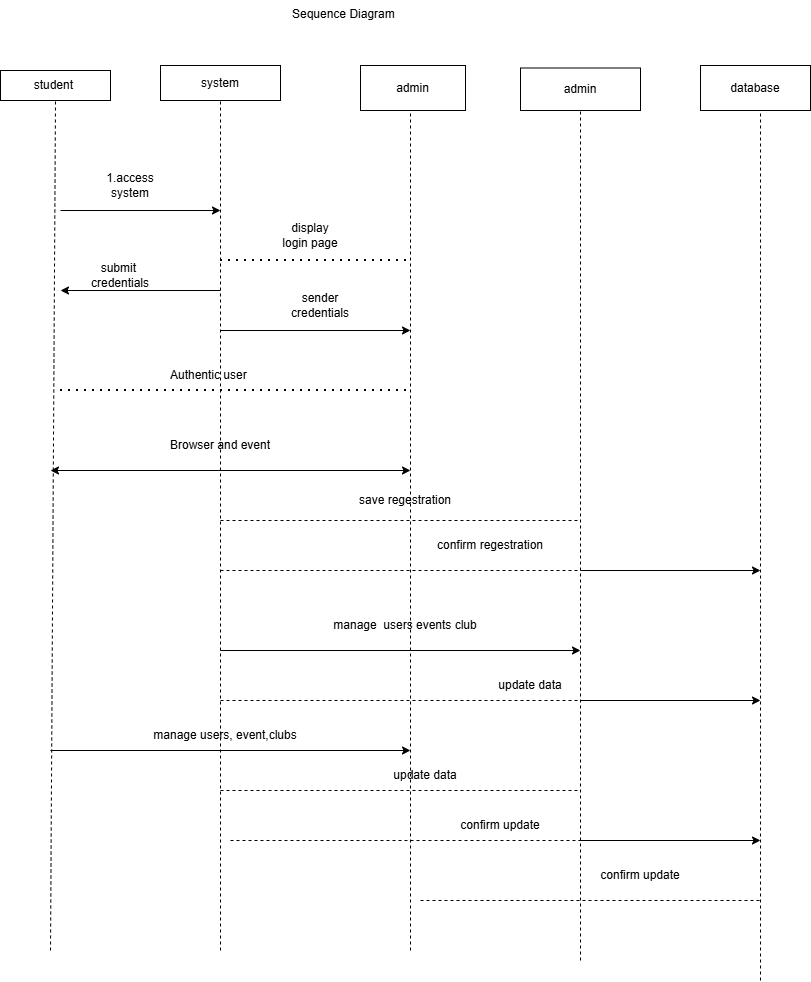

The diagram above was exported from draw.io. Its source (the exported page's mxGraphModel, read from the mxfile embedded in the PNG):
<mxGraphModel dx="864" dy="1576" grid="1" gridSize="10" guides="1" tooltips="1" connect="1" arrows="1" fold="1" page="1" pageScale="1" pageWidth="850" pageHeight="1100" math="0" shadow="0">
  <root>
    <mxCell id="0" />
    <mxCell id="1" parent="0" />
    <mxCell id="cvav24k42I2WqXEFz9Pn-1" parent="1" style="rounded=0;whiteSpace=wrap;html=1;" value="student&amp;nbsp;" vertex="1">
      <mxGeometry height="30" width="110" x="30" y="50" as="geometry" />
    </mxCell>
    <mxCell id="cvav24k42I2WqXEFz9Pn-2" parent="1" style="rounded=0;whiteSpace=wrap;html=1;" value="admin" vertex="1">
      <mxGeometry height="45" width="105" x="390" y="45" as="geometry" />
    </mxCell>
    <mxCell id="cvav24k42I2WqXEFz9Pn-3" parent="1" style="rounded=0;whiteSpace=wrap;html=1;" value="system" vertex="1">
      <mxGeometry height="35" width="120" x="190" y="45" as="geometry" />
    </mxCell>
    <mxCell id="cvav24k42I2WqXEFz9Pn-4" parent="1" style="rounded=0;whiteSpace=wrap;html=1;" value="admin" vertex="1">
      <mxGeometry height="42.5" width="120" x="550" y="47.5" as="geometry" />
    </mxCell>
    <mxCell id="cvav24k42I2WqXEFz9Pn-5" parent="1" style="rounded=0;whiteSpace=wrap;html=1;" value="database" vertex="1">
      <mxGeometry height="45" width="110" x="730" y="45" as="geometry" />
    </mxCell>
    <mxCell id="cvav24k42I2WqXEFz9Pn-6" edge="1" parent="1" style="endArrow=none;dashed=1;html=1;rounded=0;entryX=0.5;entryY=1;entryDx=0;entryDy=0;" target="cvav24k42I2WqXEFz9Pn-1" value="">
      <mxGeometry height="50" relative="1" width="50" as="geometry">
        <mxPoint x="80" y="930" as="sourcePoint" />
        <mxPoint x="110" y="130" as="targetPoint" />
      </mxGeometry>
    </mxCell>
    <mxCell id="cvav24k42I2WqXEFz9Pn-8" edge="1" parent="1" style="endArrow=none;dashed=1;html=1;rounded=0;" value="">
      <mxGeometry height="50" relative="1" width="50" as="geometry">
        <mxPoint x="250" y="930" as="sourcePoint" />
        <mxPoint x="250" y="80" as="targetPoint" />
      </mxGeometry>
    </mxCell>
    <mxCell id="cvav24k42I2WqXEFz9Pn-9" edge="1" parent="1" style="endArrow=none;dashed=1;html=1;rounded=0;" value="">
      <mxGeometry height="50" relative="1" width="50" as="geometry">
        <mxPoint x="440" y="930" as="sourcePoint" />
        <mxPoint x="440" y="90" as="targetPoint" />
      </mxGeometry>
    </mxCell>
    <mxCell id="cvav24k42I2WqXEFz9Pn-10" edge="1" parent="1" style="endArrow=none;dashed=1;html=1;rounded=0;" value="">
      <mxGeometry height="50" relative="1" width="50" as="geometry">
        <mxPoint x="610" y="940" as="sourcePoint" />
        <mxPoint x="610" y="90" as="targetPoint" />
      </mxGeometry>
    </mxCell>
    <mxCell id="cvav24k42I2WqXEFz9Pn-11" edge="1" parent="1" style="endArrow=none;dashed=1;html=1;rounded=0;" value="">
      <mxGeometry height="50" relative="1" width="50" as="geometry">
        <mxPoint x="790" y="960" as="sourcePoint" />
        <mxPoint x="790" y="90" as="targetPoint" />
      </mxGeometry>
    </mxCell>
    <mxCell id="cvav24k42I2WqXEFz9Pn-13" edge="1" parent="1" style="edgeStyle=none;orthogonalLoop=1;jettySize=auto;html=1;rounded=0;" value="">
      <mxGeometry relative="1" width="100" as="geometry">
        <Array as="points" />
        <mxPoint x="90" y="190" as="sourcePoint" />
        <mxPoint x="250" y="190" as="targetPoint" />
      </mxGeometry>
    </mxCell>
    <mxCell id="cvav24k42I2WqXEFz9Pn-14" parent="1" style="text;html=1;whiteSpace=wrap;strokeColor=none;fillColor=none;align=center;verticalAlign=middle;rounded=0;" value="1.access system" vertex="1">
      <mxGeometry height="30" width="60" x="130" y="150" as="geometry" />
    </mxCell>
    <mxCell id="cvav24k42I2WqXEFz9Pn-16" parent="1" style="text;html=1;whiteSpace=wrap;strokeColor=none;fillColor=none;align=center;verticalAlign=middle;rounded=0;" value="display login page" vertex="1">
      <mxGeometry height="30" width="60" x="310" y="200" as="geometry" />
    </mxCell>
    <mxCell id="cvav24k42I2WqXEFz9Pn-17" edge="1" parent="1" style="edgeStyle=none;orthogonalLoop=1;jettySize=auto;html=1;rounded=0;" value="">
      <mxGeometry relative="1" width="100" as="geometry">
        <Array as="points" />
        <mxPoint x="250" y="270" as="sourcePoint" />
        <mxPoint x="90" y="270" as="targetPoint" />
      </mxGeometry>
    </mxCell>
    <mxCell id="cvav24k42I2WqXEFz9Pn-18" parent="1" style="text;html=1;whiteSpace=wrap;strokeColor=none;fillColor=none;align=center;verticalAlign=middle;rounded=0;" value="submit&amp;nbsp; credentials" vertex="1">
      <mxGeometry height="30" width="60" x="120" y="240" as="geometry" />
    </mxCell>
    <mxCell id="cvav24k42I2WqXEFz9Pn-19" edge="1" parent="1" style="edgeStyle=none;orthogonalLoop=1;jettySize=auto;html=1;rounded=0;" value="">
      <mxGeometry relative="1" width="100" as="geometry">
        <Array as="points" />
        <mxPoint x="250" y="310" as="sourcePoint" />
        <mxPoint x="440" y="310" as="targetPoint" />
      </mxGeometry>
    </mxCell>
    <mxCell id="cvav24k42I2WqXEFz9Pn-20" parent="1" style="text;html=1;whiteSpace=wrap;strokeColor=none;fillColor=none;align=center;verticalAlign=middle;rounded=0;" value="sender credentials" vertex="1">
      <mxGeometry height="30" width="60" x="320" y="270" as="geometry" />
    </mxCell>
    <mxCell id="cvav24k42I2WqXEFz9Pn-23" parent="1" style="text;html=1;whiteSpace=wrap;strokeColor=none;fillColor=none;align=center;verticalAlign=middle;rounded=0;" value="Authentic user&amp;nbsp;" vertex="1">
      <mxGeometry height="30" width="180" x="150" y="340" as="geometry" />
    </mxCell>
    <mxCell id="cvav24k42I2WqXEFz9Pn-24" edge="1" parent="1" style="endArrow=classic;startArrow=classic;html=1;rounded=0;" value="">
      <mxGeometry height="50" relative="1" width="50" as="geometry">
        <mxPoint x="80" y="450" as="sourcePoint" />
        <mxPoint x="440" y="450" as="targetPoint" />
      </mxGeometry>
    </mxCell>
    <mxCell id="cvav24k42I2WqXEFz9Pn-25" parent="1" style="text;html=1;whiteSpace=wrap;strokeColor=none;fillColor=none;align=center;verticalAlign=middle;rounded=0;" value="Browser and event" vertex="1">
      <mxGeometry height="30" width="180" x="160" y="410" as="geometry" />
    </mxCell>
    <mxCell id="cvav24k42I2WqXEFz9Pn-26" edge="1" parent="1" style="endArrow=none;dashed=1;html=1;dashPattern=1 3;strokeWidth=2;rounded=0;" value="">
      <mxGeometry height="50" relative="1" width="50" as="geometry">
        <mxPoint x="250" y="240" as="sourcePoint" />
        <mxPoint x="440" y="240" as="targetPoint" />
      </mxGeometry>
    </mxCell>
    <mxCell id="cvav24k42I2WqXEFz9Pn-27" edge="1" parent="1" style="endArrow=none;dashed=1;html=1;dashPattern=1 3;strokeWidth=2;rounded=0;" value="">
      <mxGeometry height="50" relative="1" width="50" as="geometry">
        <mxPoint x="90" y="370" as="sourcePoint" />
        <mxPoint x="440" y="370" as="targetPoint" />
      </mxGeometry>
    </mxCell>
    <mxCell id="cvav24k42I2WqXEFz9Pn-28" edge="1" parent="1" style="endArrow=none;dashed=1;html=1;rounded=0;" value="">
      <mxGeometry height="50" relative="1" width="50" as="geometry">
        <mxPoint x="250" y="500" as="sourcePoint" />
        <mxPoint x="610" y="500" as="targetPoint" />
      </mxGeometry>
    </mxCell>
    <mxCell id="cvav24k42I2WqXEFz9Pn-29" parent="1" style="text;html=1;whiteSpace=wrap;strokeColor=none;fillColor=none;align=center;verticalAlign=middle;rounded=0;" value="save regestration" vertex="1">
      <mxGeometry height="40" width="130" x="370" y="460" as="geometry" />
    </mxCell>
    <mxCell id="cvav24k42I2WqXEFz9Pn-30" edge="1" parent="1" style="endArrow=none;dashed=1;html=1;rounded=0;" value="">
      <mxGeometry height="50" relative="1" width="50" as="geometry">
        <mxPoint x="250" y="550" as="sourcePoint" />
        <mxPoint x="610" y="550" as="targetPoint" />
      </mxGeometry>
    </mxCell>
    <mxCell id="cvav24k42I2WqXEFz9Pn-31" edge="1" parent="1" style="endArrow=classic;html=1;rounded=0;" value="">
      <mxGeometry height="50" relative="1" width="50" as="geometry">
        <mxPoint x="610" y="550" as="sourcePoint" />
        <mxPoint x="790" y="550" as="targetPoint" />
      </mxGeometry>
    </mxCell>
    <mxCell id="cvav24k42I2WqXEFz9Pn-32" parent="1" style="text;html=1;whiteSpace=wrap;strokeColor=none;fillColor=none;align=center;verticalAlign=middle;rounded=0;" value="confirm regestration" vertex="1">
      <mxGeometry height="30" width="140" x="450" y="510" as="geometry" />
    </mxCell>
    <mxCell id="cvav24k42I2WqXEFz9Pn-33" edge="1" parent="1" style="edgeStyle=none;orthogonalLoop=1;jettySize=auto;html=1;rounded=0;" value="">
      <mxGeometry relative="1" width="100" as="geometry">
        <Array as="points" />
        <mxPoint x="250" y="630" as="sourcePoint" />
        <mxPoint x="610" y="630" as="targetPoint" />
      </mxGeometry>
    </mxCell>
    <mxCell id="cvav24k42I2WqXEFz9Pn-34" parent="1" style="text;html=1;whiteSpace=wrap;strokeColor=none;fillColor=none;align=center;verticalAlign=middle;rounded=0;" value="manage&amp;nbsp; users events club" vertex="1">
      <mxGeometry height="50" width="210" x="330" y="580" as="geometry" />
    </mxCell>
    <mxCell id="cvav24k42I2WqXEFz9Pn-35" edge="1" parent="1" style="endArrow=none;dashed=1;html=1;rounded=0;" value="">
      <mxGeometry height="50" relative="1" width="50" as="geometry">
        <mxPoint x="250" y="680" as="sourcePoint" />
        <mxPoint x="610" y="680" as="targetPoint" />
      </mxGeometry>
    </mxCell>
    <mxCell id="cvav24k42I2WqXEFz9Pn-37" edge="1" parent="1" style="edgeStyle=none;orthogonalLoop=1;jettySize=auto;html=1;rounded=0;" value="">
      <mxGeometry relative="1" width="100" as="geometry">
        <Array as="points" />
        <mxPoint x="610" y="680" as="sourcePoint" />
        <mxPoint x="790" y="680" as="targetPoint" />
      </mxGeometry>
    </mxCell>
    <mxCell id="cvav24k42I2WqXEFz9Pn-38" parent="1" style="text;html=1;whiteSpace=wrap;strokeColor=none;fillColor=none;align=center;verticalAlign=middle;rounded=0;" value="update data" vertex="1">
      <mxGeometry height="30" width="120" x="500" y="650" as="geometry" />
    </mxCell>
    <mxCell id="cvav24k42I2WqXEFz9Pn-39" edge="1" parent="1" style="edgeStyle=none;orthogonalLoop=1;jettySize=auto;html=1;rounded=0;" value="">
      <mxGeometry relative="1" width="100" as="geometry">
        <Array as="points" />
        <mxPoint x="80" y="730" as="sourcePoint" />
        <mxPoint x="440" y="730" as="targetPoint" />
      </mxGeometry>
    </mxCell>
    <mxCell id="cvav24k42I2WqXEFz9Pn-40" parent="1" style="text;html=1;whiteSpace=wrap;strokeColor=none;fillColor=none;align=center;verticalAlign=middle;rounded=0;" value="manage users, event,clubs" vertex="1">
      <mxGeometry height="30" width="170" x="170" y="700" as="geometry" />
    </mxCell>
    <mxCell id="cvav24k42I2WqXEFz9Pn-41" edge="1" parent="1" style="endArrow=none;dashed=1;html=1;rounded=0;" value="">
      <mxGeometry height="50" relative="1" width="50" as="geometry">
        <mxPoint x="250" y="770" as="sourcePoint" />
        <mxPoint x="610" y="770" as="targetPoint" />
      </mxGeometry>
    </mxCell>
    <mxCell id="cvav24k42I2WqXEFz9Pn-42" parent="1" style="text;html=1;whiteSpace=wrap;strokeColor=none;fillColor=none;align=center;verticalAlign=middle;rounded=0;" value="update data" vertex="1">
      <mxGeometry height="30" width="150" x="380" y="740" as="geometry" />
    </mxCell>
    <mxCell id="cvav24k42I2WqXEFz9Pn-44" edge="1" parent="1" style="endArrow=none;dashed=1;html=1;rounded=0;" value="">
      <mxGeometry height="50" relative="1" width="50" as="geometry">
        <mxPoint x="260" y="820" as="sourcePoint" />
        <mxPoint x="610" y="820" as="targetPoint" />
      </mxGeometry>
    </mxCell>
    <mxCell id="cvav24k42I2WqXEFz9Pn-45" edge="1" parent="1" style="endArrow=classic;html=1;rounded=0;" value="">
      <mxGeometry height="50" relative="1" width="50" as="geometry">
        <Array as="points" />
        <mxPoint x="610" y="820" as="sourcePoint" />
        <mxPoint x="790" y="820" as="targetPoint" />
      </mxGeometry>
    </mxCell>
    <mxCell id="cvav24k42I2WqXEFz9Pn-46" parent="1" style="text;html=1;whiteSpace=wrap;strokeColor=none;fillColor=none;align=center;verticalAlign=middle;rounded=0;" value="confirm update" vertex="1">
      <mxGeometry height="30" width="140" x="460" y="790" as="geometry" />
    </mxCell>
    <mxCell id="cvav24k42I2WqXEFz9Pn-47" edge="1" parent="1" style="endArrow=none;dashed=1;html=1;rounded=0;" value="">
      <mxGeometry height="50" relative="1" width="50" as="geometry">
        <mxPoint x="450" y="880" as="sourcePoint" />
        <mxPoint x="790" y="880" as="targetPoint" />
      </mxGeometry>
    </mxCell>
    <mxCell id="cvav24k42I2WqXEFz9Pn-48" parent="1" style="text;html=1;whiteSpace=wrap;strokeColor=none;fillColor=none;align=center;verticalAlign=middle;rounded=0;" value="confirm update" vertex="1">
      <mxGeometry height="30" width="120" x="610" y="840" as="geometry" />
    </mxCell>
    <mxCell id="cvav24k42I2WqXEFz9Pn-50" parent="1" style="text;html=1;whiteSpace=wrap;overflow=hidden;rounded=0;" value="Sequence Diagram" vertex="1">
      <mxGeometry height="20" width="160" x="320" y="-20" as="geometry" />
    </mxCell>
  </root>
</mxGraphModel>